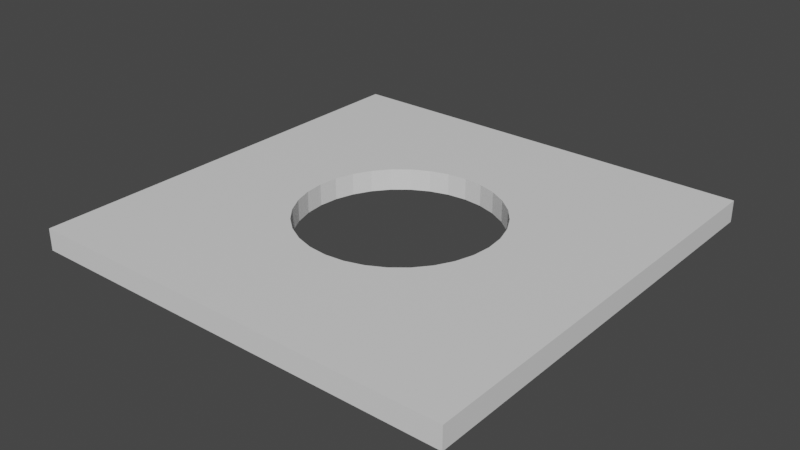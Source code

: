 # Source: roof.blend  (saved by Blender 3.6.13; exported with 4.5.12 LTS)
import bpy
from mathutils import Matrix  # noqa: F401  (used for matrix-valued properties, if any)

bpy.ops.wm.read_factory_settings(use_empty=True)
scene = bpy.context.scene
scene.name = 'Scene'

# ---- collections
col_collection = bpy.data.collections.new('Collection'); scene.collection.children.link(col_collection)

# ---- materials (node trees are filled in below, after node groups)
mat_material = bpy.data.materials.new('Material')
mat_material.alpha_threshold = 0.0
mat_material.use_transparent_shadow = False
mat_material.roughness = 0.5
mat_material.line_color = (0.0, 0.0, 0.0, 1.0)

# ---- material node trees
mat_material.use_nodes = True; mat_material.node_tree.nodes.clear()
_N = mat_material.node_tree.nodes; _L = mat_material.node_tree.links
n0 = _N.new('ShaderNodeOutputMaterial'); n0.name = 'Material Output'; n0.location = (300, 300)
n1 = _N.new('ShaderNodeBsdfPrincipled'); n1.name = 'Principled BSDF'; n1.location = (10, 300)
n1.distribution = 'GGX'
n1.subsurface_method = 'RANDOM_WALK_SKIN'
n1.inputs[3].default_value = 1.45
n1.inputs[27].default_value = (0.0, 0.0, 0.0, 1.0)
n1.inputs[28].default_value = 1.0
_L.new(n1.outputs[0], n0.inputs[0])
n0.is_active_output = True

# ---- world
world_world = bpy.data.worlds.new('World'); scene.world = world_world
world_world.use_nodes = True; world_world.node_tree.nodes.clear()
_N = world_world.node_tree.nodes; _L = world_world.node_tree.links
n0 = _N.new('ShaderNodeOutputWorld'); n0.name = 'World Output'; n0.location = (300, 300)
n1 = _N.new('ShaderNodeBackground'); n1.name = 'Background'; n1.location = (10, 300)
n1.inputs[0].default_value = (0.05088, 0.05088, 0.05088, 1.0)
_L.new(n1.outputs[0], n0.inputs[0])
n0.is_active_output = True
world_world.color = (0.05088, 0.05088, 0.05088)
world_world.use_sun_shadow = False
world_world.sun_shadow_jitter_overblur = 0.0

# ---- meshes
me_cube = bpy.data.meshes.new('Cube')
me_cube.from_pydata([(1.0, 1.0, 1.0), (1.0, 1.0, -1.0), (1.0, -1.0, 1.0), (1.0, -1.0, -1.0), (-1.0, 1.0, 1.0), (-1.0, 1.0, -1.0), (-1.0, -1.0, 1.0), (-1.0, -1.0, -1.0), (-0.45, 0.0, 1.0), (-0.4414, 0.08779, 1.0), (-0.4414, -0.08779, 1.0), (-0.3742, -0.25, 1.0), (-0.3742, 0.25, 1.0), (-0.3182, -0.3182, 1.0), (-0.4157, -0.1722, 1.0), (-0.4157, 0.1722, 1.0), (-0.25, 0.3742, 1.0), (-0.08779, 0.4414, 1.0), (-0.1722, 0.4157, 1.0), (0.08779, 0.4414, 1.0), (0.3182, 0.3182, 1.0), (0.25, 0.3742, 1.0), (0.1722, 0.4157, 1.0), (0.0, 0.45, 1.0), (-0.3182, 0.3182, 1.0), (-0.25, -0.3742, 1.0), (-0.08779, -0.4414, 1.0), (-0.1722, -0.4157, 1.0), (0.08779, -0.4414, 1.0), (0.25, -0.3742, 1.0), (0.1722, -0.4157, 1.0), (0.0, -0.45, 1.0), (0.3742, -0.25, 1.0), (0.3742, 0.25, 1.0), (0.45, 0.0, 1.0), (0.4414, -0.08779, 1.0), (0.4414, 0.08779, 1.0), (0.4157, -0.1722, 1.0), (0.4157, 0.1722, 1.0), (0.3182, -0.3182, 1.0), (-0.3182, 0.3182, -1.0), (-0.25, 0.3742, -1.0), (-0.08779, 0.4414, -1.0), (-0.1722, 0.4157, -1.0), (0.08779, 0.4414, -1.0), (0.25, 0.3742, -1.0), (0.1722, 0.4157, -1.0), (0.0, 0.45, -1.0), (0.3742, -0.25, -1.0), (0.3742, 0.25, -1.0), (0.45, 0.0, -1.0), (0.4414, -0.08779, -1.0), (0.4414, 0.08779, -1.0), (0.4157, -0.1722, -1.0), (0.4157, 0.1722, -1.0), (0.3182, 0.3182, -1.0), (0.3182, -0.3182, -1.0), (-0.45, 0.0, -1.0), (-0.4414, 0.08779, -1.0), (-0.4414, -0.08779, -1.0), (-0.3742, -0.25, -1.0), (-0.3742, 0.25, -1.0), (-0.3182, -0.3182, -1.0), (-0.4157, -0.1722, -1.0), (-0.4157, 0.1722, -1.0), (-0.25, -0.3742, -1.0), (-0.08779, -0.4414, -1.0), (-0.1722, -0.4157, -1.0), (0.08779, -0.4414, -1.0), (0.25, -0.3742, -1.0), (0.1722, -0.4157, -1.0), (0.0, -0.45, -1.0)], [], [(13, 6, 2, 39, 29, 30, 28, 31, 26, 27, 25), (2, 0, 4, 6, 13, 11, 14, 10, 8, 9, 15, 12, 24, 16, 18, 17, 23, 19, 22, 21, 20, 33, 38, 36, 34, 35, 37, 32, 39), (3, 2, 6, 7), (7, 6, 4, 5), (5, 1, 3, 7, 62, 65, 67, 66, 71, 68, 70, 69, 56, 48, 53, 51, 50, 52, 54, 49, 55, 45, 46, 44, 47, 42, 43, 41, 40), (62, 7, 5, 40, 61, 64, 58, 57, 59, 63, 60), (1, 0, 2, 3), (5, 4, 0, 1), (44, 19, 23, 47), (46, 22, 19, 44), (45, 21, 22, 46), (55, 20, 21, 45), (33, 20, 55, 49), (38, 33, 49, 54), (36, 38, 54, 52), (34, 36, 52, 50), (35, 34, 50, 51), (37, 35, 51, 53), (32, 37, 53, 48), (39, 32, 48, 56), (29, 39, 56, 69), (30, 29, 69, 70), (28, 30, 70, 68), (31, 28, 68, 71), (26, 31, 71, 66), (27, 26, 66, 67), (25, 27, 67, 65), (13, 25, 65, 62), (60, 11, 13, 62), (63, 14, 11, 60), (59, 10, 14, 63), (57, 8, 10, 59), (58, 9, 8, 57), (64, 15, 9, 58), (61, 12, 15, 64), (40, 24, 12, 61), (41, 16, 24, 40), (43, 18, 16, 41), (42, 17, 18, 43), (47, 23, 17, 42)])
me_cube.polygons.foreach_set('material_index', [0, 0, 0, 0, 0, 0, 0, 0, 20168, 20168, 20168, 20168, 20168, 20168, 20168, 20168, 20168, 20168, 20168, 20168, 20168, 20168, 20168, 20168, 20168, 20168, 20168, 20168, 20168, 20168, 20168, 20168, 20168, 20168, 20168, 20168, 20168, 20168, 20168, 20168])
_uv = me_cube.uv_layers.new(name='UVMap')
_uv.uv.foreach_set('vector', [0.7898, 0.6648, 0.875, 0.75, 0.625, 0.75, 0.7102, 0.6648, 0.7187, 0.6718, 0.7285, 0.677, 0.739, 0.6802, 0.75, 0.6813, 0.761, 0.6802, 0.7715, 0.677, 0.7813, 0.6718, 0.625, 0.75, 0.625, 0.5, 0.875, 0.5, 0.875, 0.75, 0.7898, 0.6648, 0.7968, 0.6563, 0.802, 0.6465, 0.8052, 0.636, 0.8063, 0.625, 0.8052, 0.614, 0.802, 0.6035, 0.7968, 0.5937, 0.7898, 0.5852, 0.7813, 0.5782, 0.7715, 0.573, 0.761, 0.5698, 0.75, 0.5687, 0.739, 0.5698, 0.7285, 0.573, 0.7187, 0.5782, 0.7102, 0.5852, 0.7032, 0.5937, 0.698, 0.6035, 0.6948, 0.614, 0.6937, 0.625, 0.6948, 0.636, 0.698, 0.6465, 0.7032, 0.6563, 0.7102, 0.6648, 0.375, 0.75, 0.625, 0.75, 0.625, 1.0, 0.375, 1.0, 0.375, 0.0, 0.625, 0.0, 0.625, 0.25, 0.375, 0.25, 0.125, 0.5, 0.375, 0.5, 0.375, 0.75, 0.125, 0.75, 0.2102, 0.6648, 0.2187, 0.6718, 0.2285, 0.677, 0.239, 0.6802, 0.25, 0.6813, 0.261, 0.6802, 0.2715, 0.677, 0.2813, 0.6718, 0.2898, 0.6648, 0.2968, 0.6563, 0.302, 0.6465, 0.3052, 0.636, 0.3063, 0.625, 0.3052, 0.614, 0.302, 0.6035, 0.2968, 0.5937, 0.2898, 0.5852, 0.2813, 0.5782, 0.2715, 0.573, 0.261, 0.5698, 0.25, 0.5687, 0.239, 0.5698, 0.2285, 0.573, 0.2187, 0.5782, 0.2102, 0.5852, 0.2102, 0.6648, 0.125, 0.75, 0.125, 0.5, 0.2102, 0.5852, 0.2032, 0.5937, 0.198, 0.6035, 0.1948, 0.614, 0.1937, 0.625, 0.1948, 0.636, 0.198, 0.6465, 0.2032, 0.6563, 0.375, 0.5, 0.625, 0.5, 0.625, 0.75, 0.375, 0.75, 0.375, 0.25, 0.625, 0.25, 0.625, 0.5, 0.375, 0.5, 0.9688, 0.9167, 0.9688, 0.9722, 1.0, 0.9722, 1.0, 0.9167, 0.9375, 0.9167, 0.9375, 0.9722, 0.9688, 0.9722, 0.9688, 0.9167, 0.9062, 0.9167, 0.9062, 0.9722, 0.9375, 0.9722, 0.9375, 0.9167, 0.875, 0.9167, 0.875, 0.9722, 0.9062, 0.9722, 0.9062, 0.9167, 0.8438, 0.9722, 0.875, 0.9722, 0.875, 0.9167, 0.8438, 0.9167, 0.8125, 0.9722, 0.8438, 0.9722, 0.8438, 0.9167, 0.8125, 0.9167, 0.7812, 0.9722, 0.8125, 0.9722, 0.8125, 0.9167, 0.7812, 0.9167, 0.75, 0.9722, 0.7812, 0.9722, 0.7812, 0.9167, 0.75, 0.9167, 0.7188, 0.9722, 0.75, 0.9722, 0.75, 0.9167, 0.7188, 0.9167, 0.6875, 0.9722, 0.7188, 0.9722, 0.7188, 0.9167, 0.6875, 0.9167, 0.6562, 0.9722, 0.6875, 0.9722, 0.6875, 0.9167, 0.6562, 0.9167, 0.625, 0.9722, 0.6562, 0.9722, 0.6562, 0.9167, 0.625, 0.9167, 0.5938, 0.9722, 0.625, 0.9722, 0.625, 0.9167, 0.5938, 0.9167, 0.5625, 0.9722, 0.5938, 0.9722, 0.5938, 0.9167, 0.5625, 0.9167, 0.5312, 0.9722, 0.5625, 0.9722, 0.5625, 0.9167, 0.5312, 0.9167, 0.5, 0.9722, 0.5312, 0.9722, 0.5312, 0.9167, 0.5, 0.9167, 0.4688, 0.9722, 0.5, 0.9722, 0.5, 0.9167, 0.4688, 0.9167, 0.4375, 0.9722, 0.4688, 0.9722, 0.4688, 0.9167, 0.4375, 0.9167, 0.4062, 0.9722, 0.4375, 0.9722, 0.4375, 0.9167, 0.4062, 0.9167, 0.375, 0.9722, 0.4062, 0.9722, 0.4062, 0.9167, 0.375, 0.9167, 0.3438, 0.9167, 0.3438, 0.9722, 0.375, 0.9722, 0.375, 0.9167, 0.3125, 0.9167, 0.3125, 0.9722, 0.3438, 0.9722, 0.3438, 0.9167, 0.2812, 0.9167, 0.2812, 0.9722, 0.3125, 0.9722, 0.3125, 0.9167, 0.25, 0.9167, 0.25, 0.9722, 0.2812, 0.9722, 0.2812, 0.9167, 0.2188, 0.9167, 0.2188, 0.9722, 0.25, 0.9722, 0.25, 0.9167, 0.1875, 0.9167, 0.1875, 0.9722, 0.2188, 0.9722, 0.2188, 0.9167, 0.1562, 0.9167, 0.1562, 0.9722, 0.1875, 0.9722, 0.1875, 0.9167, 0.125, 0.9167, 0.125, 0.9722, 0.1562, 0.9722, 0.1562, 0.9167, 0.09375, 0.9167, 0.09375, 0.9722, 0.125, 0.9722, 0.125, 0.9167, 0.0625, 0.9167, 0.0625, 0.9722, 0.09375, 0.9722, 0.09375, 0.9167, 0.03125, 0.9167, 0.03125, 0.9722, 0.0625, 0.9722, 0.0625, 0.9167, 0.0, 0.9167, 0.0, 0.9722, 0.03125, 0.9722, 0.03125, 0.9167])
me_cube.materials.append(mat_material)
me_cube.use_mirror_vertex_groups = False
me_cube.update()

# ---- objects
ob_cube = bpy.data.objects.new('Cube', me_cube)

# ---- transforms, parenting, visibility, modifiers, constraints
ob_cube.location = (0.0, 0.0, 10.0)
ob_cube.scale = (20.0, 20.0, 1.0)
ob_cube.lock_rotations_4d = False
ob_cube.empty_display_type = 'ARROWS'
ob_cube.lineart.crease_threshold = 0.0

# ---- collection membership
col_collection.objects.link(ob_cube)

# ---- scene / render settings (as saved in the file)
scene.frame_start = 1; scene.frame_end = 250; scene.frame_set(1)
scene.render.engine = 'BLENDER_EEVEE_NEXT'
scene.cycles.sampling_pattern = 'TABULATED_SOBOL'
scene.view_settings.view_transform = 'Filmic'
bpy.context.view_layer.update()

# ---- added for rendering (the .blend has no active camera and no usable light): camera, sun
cam_auto = bpy.data.cameras.new('AutoCamera')
cam_auto.lens = 50.0
cam_auto.sensor_width = 36.0
cam_auto.clip_end = 1000.0
ob_auto_camera = bpy.data.objects.new('AutoCamera', cam_auto)
scene.collection.objects.link(ob_auto_camera)
ob_auto_camera.location = (52.3713, -62.8456, 51.897)
ob_auto_camera.rotation_euler = (1.09748, -7.21219e-08, 0.694738)
scene.camera = ob_auto_camera
light_auto_sun = bpy.data.lights.new('AutoSun', 'SUN')
light_auto_sun.energy = 3.0
light_auto_sun.angle = 0.0523599
ob_auto_sun = bpy.data.objects.new('AutoSun', light_auto_sun)
scene.collection.objects.link(ob_auto_sun)
ob_auto_sun.rotation_euler = (0.872665, 0.174533, 0.523599)
bpy.context.view_layer.update()
